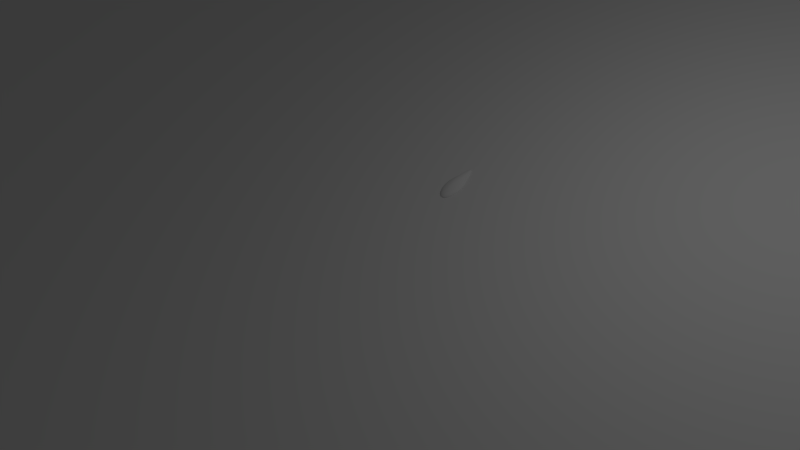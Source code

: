 # Source: ammus.blend  (saved by Blender 2.63.0; exported with 4.5.12 LTS)
import bpy
from mathutils import Matrix  # noqa: F401  (used for matrix-valued properties, if any)

bpy.ops.wm.read_factory_settings(use_empty=True)
scene = bpy.context.scene
scene.name = 'Scene'

# ---- collections
col_collection_1 = bpy.data.collections.new('Collection 1'); scene.collection.children.link(col_collection_1)

# ---- world
world_world = bpy.data.worlds.new('World'); scene.world = world_world
world_world.color = (0.05088, 0.05088, 0.05088)
world_world.use_sun_shadow = False
world_world.sun_shadow_jitter_overblur = 0.0
world_world.cycles.sampling_method = 'MANUAL'
world_world.cycles.sample_map_resolution = 256

# ---- cameras
cam_camera = bpy.data.cameras.new('Camera')
cam_camera.clip_end = 100.0
cam_camera.lens = 35.0
cam_camera.sensor_width = 32.0
cam_camera.sensor_height = 18.0
cam_camera.ortho_scale = 7.314
cam_camera.dof.focus_distance = 0.0
cam_camera.dof.aperture_fstop = 128.0

# ---- lights
light_lamp = bpy.data.lights.new('Lamp', 'POINT')
light_lamp.transmission_factor = 0.0
light_lamp.cutoff_distance = 30.0
light_lamp.energy = 100.0
light_lamp.shadow_buffer_clip_start = 1.001
light_lamp.shadow_soft_size = 1.0
light_lamp.shadow_maximum_resolution = 0.006
light_lamp.use_absolute_resolution = True
light_lamp.cycles.use_multiple_importance_sampling = False

# ---- meshes
me_icosphere_001 = bpy.data.meshes.new('Icosphere.001')
me_icosphere_001.from_pydata([(0.002527, 0.05024, -0.1064), (0.1945, -0.05818, -0.1066), (-0.02405, -0.3275, -0.03735), (-0.1005, 0.05084, -0.04826), (-0.01016, 0.3929, -0.01526), (0.05829, 0.3255, -0.03054), (0.02509, -0.3275, 0.0408), (-0.1934, -0.05818, 0.1101), (-0.05725, 0.3255, 0.03399), (0.0112, 0.3929, 0.01871), (0.1016, 0.05084, 0.05171), (-0.001488, 0.05024, 0.1098), (0.01569, 0.188, -0.0402), (0.112, 0.1337, -0.06056), (-0.03642, 0.2218, -0.0224), (-0.004194, 0.2216, -0.04057), (0.04666, 0.1881, 0.009232), (-0.04562, 0.1881, -0.00578), (-0.111, 0.1337, 0.06401), (0.03746, 0.2218, 0.02585), (-0.01465, 0.188, 0.04365), (0.005232, 0.2216, 0.04402)], [], [(0, 1, 2), (13, 12, 5), (0, 2, 3), (15, 14, 4), (0, 15, 4, 5, 12), (13, 5, 16), (2, 1, 6), (3, 2, 7), (4, 14, 3, 17, 8), (5, 4, 9), (1, 10, 6), (2, 6, 7), (17, 18, 8), (4, 8, 9), (5, 9, 19, 10, 16), (6, 10, 11), (7, 6, 11), (18, 7, 11, 20), (9, 8, 20, 11, 21), (19, 9, 21), (1, 0, 12, 13), (0, 3, 14, 15), (1, 13, 16, 10), (3, 7, 18, 17), (8, 18, 20), (10, 19, 21, 11)])
me_icosphere_001.polygons.foreach_set('use_smooth', [True] * 26)
me_icosphere_001.use_remesh_preserve_volume = False
me_icosphere_001.use_remesh_preserve_attributes = False
me_icosphere_001.use_mirror_vertex_groups = False
me_icosphere_001.update()
me_icosphere = bpy.data.meshes.new('Icosphere')
me_icosphere.from_pydata([(0.0, 0.0, -1.0), (0.7236, -0.5257, -0.4472), (-0.2764, -0.8506, -0.4472), (-0.8944, 0.0, -0.4472), (-0.2764, 0.8506, -0.4472), (0.7236, 0.5257, -0.4472), (0.2764, -0.8506, 0.4472), (-0.7236, -0.5257, 0.4472), (-0.7236, 0.5257, 0.4472), (0.2764, 0.8506, 0.4472), (0.8944, 0.0, 0.4472), (0.0, 0.0, 1.0), (0.4253, -0.309, -0.8507), (0.2629, -0.809, -0.5257), (-0.1625, -0.5, -0.8507), (0.4253, 0.309, -0.8507), (0.8506, 0.0, -0.5257), (-0.6882, -0.5, -0.5257), (-0.5257, 0.0, -0.8507), (-0.6882, 0.5, -0.5257), (-0.1625, 0.5, -0.8507), (0.2629, 0.809, -0.5257), (0.9511, 0.309, 0.0), (0.9511, -0.309, 0.0), (0.5878, -0.809, 0.0), (0.0, -1.0, 0.0), (-0.5878, -0.809, 0.0), (-0.9511, -0.309, 0.0), (-0.9511, 0.309, 0.0), (-0.5878, 0.809, 0.0), (0.0, 1.0, 0.0), (0.5878, 0.809, 0.0), (0.6882, -0.5, 0.5257), (-0.2629, -0.809, 0.5257), (-0.8506, 0.0, 0.5257), (-0.2629, 0.809, 0.5257), (0.6882, 0.5, 0.5257), (0.5257, 0.0, 0.8507), (0.1625, -0.5, 0.8507), (-0.4253, -0.309, 0.8507), (-0.4253, 0.309, 0.8507), (0.1625, 0.5, 0.8507)], [], [(0, 12, 14), (1, 12, 16), (0, 14, 18), (0, 18, 20), (0, 20, 15), (1, 16, 23), (2, 13, 25), (3, 17, 27), (4, 19, 29), (5, 21, 31), (1, 23, 24), (2, 25, 26), (3, 27, 28), (4, 29, 30), (5, 31, 22), (6, 32, 38), (7, 33, 39), (8, 34, 40), (9, 35, 41), (10, 36, 37), (14, 13, 2), (14, 12, 13), (12, 1, 13), (16, 15, 5), (16, 12, 15), (12, 0, 15), (18, 17, 3), (18, 14, 17), (14, 2, 17), (20, 19, 4), (20, 18, 19), (18, 3, 19), (15, 21, 5), (15, 20, 21), (20, 4, 21), (23, 22, 10), (23, 16, 22), (16, 5, 22), (25, 24, 6), (25, 13, 24), (13, 1, 24), (27, 26, 7), (27, 17, 26), (17, 2, 26), (29, 28, 8), (29, 19, 28), (19, 3, 28), (31, 30, 9), (31, 21, 30), (21, 4, 30), (24, 32, 6), (24, 23, 32), (23, 10, 32), (26, 33, 7), (26, 25, 33), (25, 6, 33), (28, 34, 8), (28, 27, 34), (27, 7, 34), (30, 35, 9), (30, 29, 35), (29, 8, 35), (22, 36, 10), (22, 31, 36), (31, 9, 36), (38, 37, 11), (38, 32, 37), (32, 10, 37), (39, 38, 11), (39, 33, 38), (33, 6, 38), (40, 39, 11), (40, 34, 39), (34, 7, 39), (41, 40, 11), (41, 35, 40), (35, 8, 40), (37, 41, 11), (37, 36, 41), (36, 9, 41)])
me_icosphere.use_remesh_preserve_volume = False
me_icosphere.use_remesh_preserve_attributes = False
me_icosphere.use_mirror_vertex_groups = False
me_icosphere.update()
me_plane = bpy.data.meshes.new('Plane')
me_plane.from_pydata([(1.0, -1.0, 0.0), (-1.0, -1.0, 0.0), (1.0, 1.0, 0.0), (-1.0, 1.0, 0.0)], [], [(2, 3, 1, 0)])
me_plane.use_remesh_preserve_volume = False
me_plane.use_remesh_preserve_attributes = False
me_plane.use_mirror_vertex_groups = False
me_plane.update()

# ---- objects
ob_icosphere_001 = bpy.data.objects.new('Icosphere.001', me_icosphere_001)
ob_icosphere = bpy.data.objects.new('Icosphere', me_icosphere)
ob_plane = bpy.data.objects.new('Plane', me_plane)
ob_lamp = bpy.data.objects.new('Lamp', light_lamp)
ob_camera = bpy.data.objects.new('Camera', cam_camera)

# ---- transforms, parenting, visibility, modifiers, constraints
ob_icosphere_001.location = (0.0, 0.0, 0.0)
ob_icosphere_001.rotation_euler = (1.976e-08, -0.512, -7.551e-08)
ob_icosphere_001.lineart.crease_threshold = 0.0
_m = ob_icosphere_001.modifiers.new('Subsurf', 'SUBSURF')
_m.uv_smooth = 'PRESERVE_CORNERS'
_m.quality = 2
_m.show_only_control_edges = False
ob_icosphere.location = (6.17, 4.325, -1.563)
ob_icosphere.lineart.crease_threshold = 0.0
ob_plane.location = (0.0, 0.0, 0.0)
ob_plane.scale = (100.0, 100.0, 100.0)
ob_plane.lineart.crease_threshold = 0.0
ob_lamp.location = (4.076, 1.604, 5.191)
ob_lamp.rotation_euler = (0.7721, 0.4264, 1.896)
ob_lamp.lock_rotations_4d = False
ob_lamp.empty_display_type = 'ARROWS'
ob_lamp.color = (0.0, 0.0, 0.0, 0.0)
ob_lamp.lineart.crease_threshold = 0.0
ob_camera.location = (7.481, -5.559, 7.524)
ob_camera.rotation_euler = (0.8342, 0.2902, 0.773)
ob_camera.lock_rotations_4d = False
ob_camera.empty_display_type = 'ARROWS'
ob_camera.color = (0.0, 0.0, 0.0, 0.0)
ob_camera.display_type = 'WIRE'
ob_camera.lineart.crease_threshold = 0.0

# ---- collection membership
col_collection_1.objects.link(ob_icosphere_001)
col_collection_1.objects.link(ob_icosphere)
col_collection_1.objects.link(ob_plane)
col_collection_1.objects.link(ob_lamp)
col_collection_1.objects.link(ob_camera)

# ---- scene / render settings (as saved in the file)
scene.camera = ob_camera
scene.frame_start = 1; scene.frame_end = 250; scene.frame_set(52)
scene.render.engine = 'BLENDER_EEVEE_NEXT'
scene.render.image_settings.color_mode = 'RGB'
scene.render.image_settings.compression = 90
scene.render.resolution_percentage = 50
scene.render.dither_intensity = 0.0
scene.render.bake_margin = 2
scene.render.bake_bias = 0.0
scene.cycles.use_denoising = False
scene.cycles.samples = 10
scene.cycles.sampling_pattern = 'TABULATED_SOBOL'
scene.cycles.light_sampling_threshold = 0.0
scene.cycles.use_adaptive_sampling = False
scene.cycles.use_light_tree = False
scene.cycles.blur_glossy = 0.0
scene.cycles.volume_bounces = 1
scene.cycles.pixel_filter_type = 'GAUSSIAN'
scene.cycles.sample_clamp_indirect = 0.0
scene.view_settings.view_transform = 'Standard'
bpy.context.view_layer.update()
